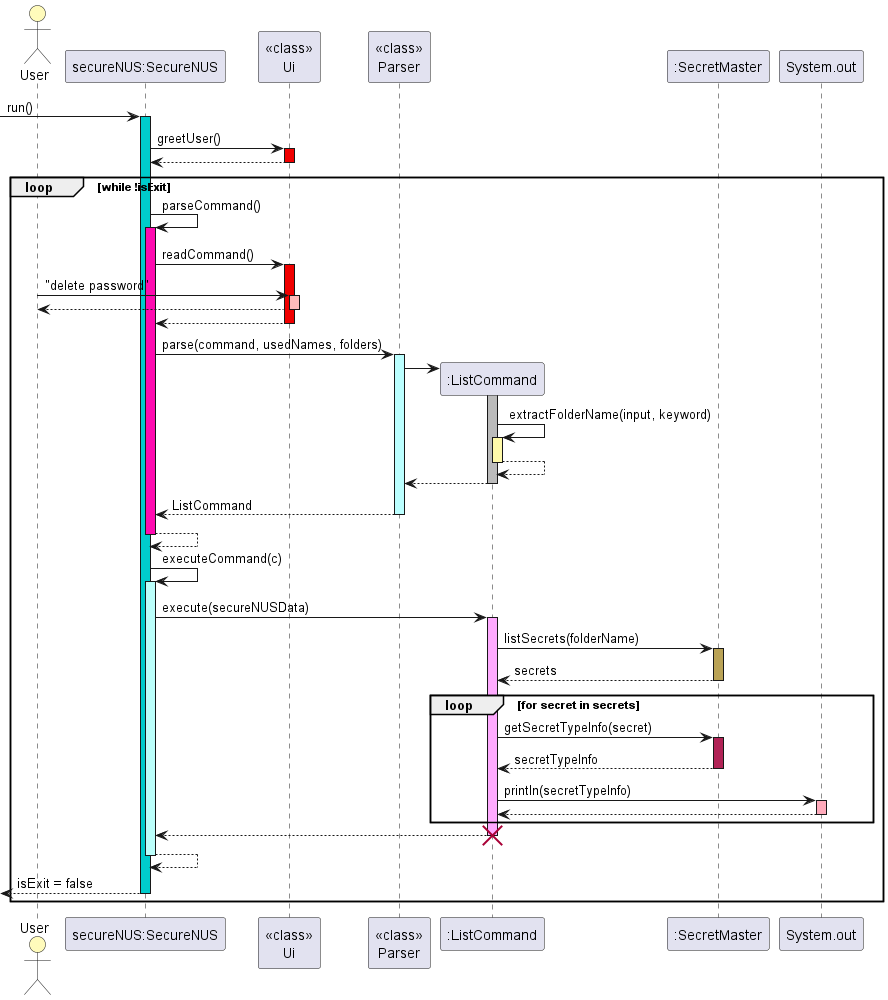

The diagram above was rendered by PlantUML. Its source (embedded in the PNG):
@startuml
'https://plantuml.com/sequence-diagram

autoactivate on
actor User #FFFBBB
  -> "secureNUS:SecureNUS"#00cccc: run()
"secureNUS:SecureNUS" -> "<<class>>\nUi"#F00000: greetUser()
return
loop while !isExit

    "secureNUS:SecureNUS" -> "secureNUS:SecureNUS"#FF0AB0: parseCommand()
    "secureNUS:SecureNUS" -> "<<class>>\nUi"#F00000: readCommand()
    User-> "<<class>>\nUi" #FFBBBB: "delete password"
    return
    return
    "secureNUS:SecureNUS" -> "<<class>>\nParser"#BBFFFF: parse(command, usedNames, folders)

    "<<class>>\nParser" -> ":ListCommand" **
    activate ":ListCommand"#BBB
    ":ListCommand"-> ":ListCommand"#FFFAAA:extractFolderName(input, keyword)
    return

    return
    return ListCommand
    return
    "secureNUS:SecureNUS" -> "secureNUS:SecureNUS"#BBFFFB:executeCommand(c)
    "secureNUS:SecureNUS" -> ":ListCommand"#FFAAFF:execute(secureNUSData)
    ":ListCommand" -> ":SecretMaster"#baa356:listSecrets(folderName)
    return secrets
    loop for secret in secrets
    ":ListCommand" -> ":SecretMaster"#b12356:getSecretTypeInfo(secret)
    return secretTypeInfo
    ":ListCommand" -> "System.out"#ffaabb:println(secretTypeInfo)
    return
    end
    return
    destroy ":ListCommand"
'    "secureNUS:SecureNUS" -> "<<class>>\nBackend"#317821: updateStorage(input)
    return
    return isExit = false
end
@enduml